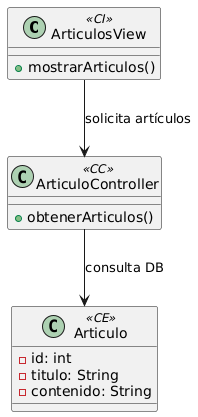

The diagram above was rendered by PlantUML. Its source (embedded in the PNG):
@startuml
class "ArticulosView" as ArticulosView <<CI>> {
  + mostrarArticulos()
}

class "ArticuloController" as ArticuloController <<CC>> {
  + obtenerArticulos()
}

class "Articulo" as Articulo <<CE>> {
  - id: int
  - titulo: String
  - contenido: String
}

ArticulosView --> ArticuloController : "solicita artículos"
ArticuloController --> Articulo : "consulta DB"
@enduml